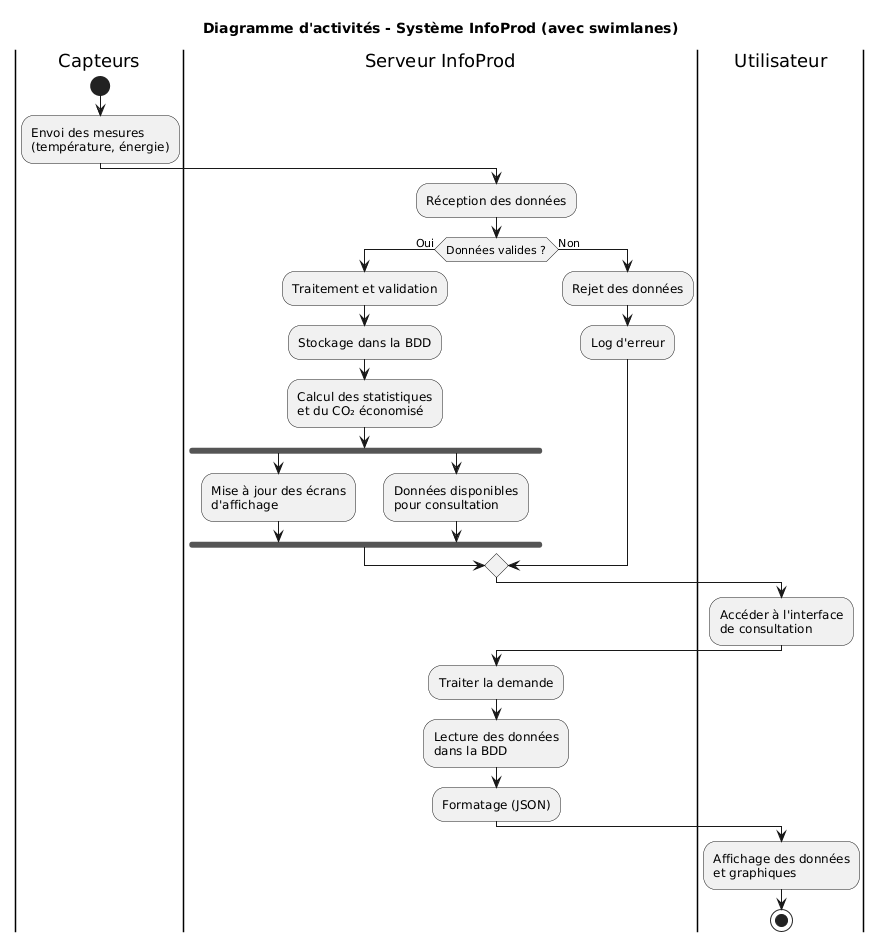

The diagram above was rendered by PlantUML. Its source (embedded in the PNG):
@startuml
title Diagramme d'activités - Système InfoProd (avec swimlanes)

|Capteurs|
start
:Envoi des mesures\n(température, énergie);

|Serveur InfoProd|
:Réception des données;

if (Données valides ?) then (Oui)
  :Traitement et validation;
  
  :Stockage dans la BDD;
  
  :Calcul des statistiques\net du CO₂ économisé;
  
  fork
    :Mise à jour des écrans\nd'affichage;
  fork again
    :Données disponibles\npour consultation;
  end fork
  
else (Non)
  :Rejet des données;
  :Log d'erreur;
endif

|Utilisateur|
:Accéder à l'interface\nde consultation;

|Serveur InfoProd|
:Traiter la demande;

:Lecture des données\ndans la BDD;

:Formatage (JSON);

|Utilisateur|
:Affichage des données\net graphiques;

stop
@enduml